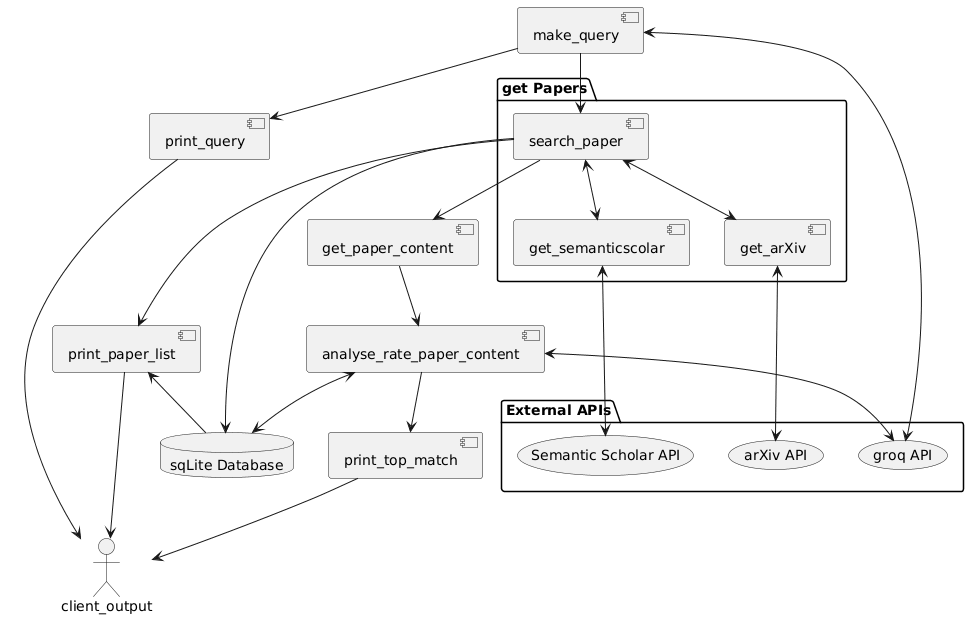

The diagram above was rendered by PlantUML. Its source (embedded in the PNG):
@startuml
package "get Papers" {
[search_paper]
[get_semanticscolar]
[get_arXiv]
}

package "External APIs" {
  (Semantic Scholar API)
  (arXiv API)
  (groq API)
}

database "sqLite Database" as db

[make_query] --> [print_query]
[make_query] --> [search_paper]
[make_query] <--> (groq API)

[search_paper] --> [get_paper_content] 
[search_paper] <--> [get_semanticscolar] 
[search_paper] <--> [get_arXiv]
[search_paper] --> db

[get_semanticscolar] <--> (Semantic Scholar API)
[get_arXiv] <--> (arXiv API)


[search_paper] --> [print_paper_list]
[print_paper_list] <-- db


[get_paper_content] --> [analyse_rate_paper_content]
[analyse_rate_paper_content] --> [print_top_match]
[analyse_rate_paper_content] <--> (groq API)
[analyse_rate_paper_content] <--> db

[print_paper_list] --> client_output
[print_query] --> client_output
[print_top_match] --> client_output
@enduml